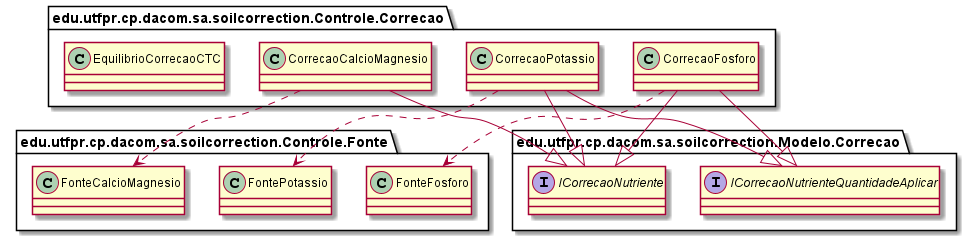

The diagram above was rendered by PlantUML. Its source (embedded in the PNG):
@startuml
class edu.utfpr.cp.dacom.sa.soilcorrection.Controle.Correcao.CorrecaoCalcioMagnesio
class edu.utfpr.cp.dacom.sa.soilcorrection.Controle.Correcao.CorrecaoFosforo
class edu.utfpr.cp.dacom.sa.soilcorrection.Controle.Correcao.CorrecaoPotassio
class edu.utfpr.cp.dacom.sa.soilcorrection.Controle.Correcao.EquilibrioCorrecaoCTC
class edu.utfpr.cp.dacom.sa.soilcorrection.Controle.Fonte.FonteCalcioMagnesio
class edu.utfpr.cp.dacom.sa.soilcorrection.Controle.Fonte.FonteFosforo
class edu.utfpr.cp.dacom.sa.soilcorrection.Controle.Fonte.FontePotassio
interface edu.utfpr.cp.dacom.sa.soilcorrection.Modelo.Correcao.ICorrecaoNutriente
interface edu.utfpr.cp.dacom.sa.soilcorrection.Modelo.Correcao.ICorrecaoNutrienteQuantidadeAplicar
edu.utfpr.cp.dacom.sa.soilcorrection.Controle.Correcao.CorrecaoCalcioMagnesio ..> edu.utfpr.cp.dacom.sa.soilcorrection.Controle.Fonte.FonteCalcioMagnesio
edu.utfpr.cp.dacom.sa.soilcorrection.Controle.Correcao.CorrecaoCalcioMagnesio --|> edu.utfpr.cp.dacom.sa.soilcorrection.Modelo.Correcao.ICorrecaoNutriente
edu.utfpr.cp.dacom.sa.soilcorrection.Controle.Correcao.CorrecaoFosforo ..> edu.utfpr.cp.dacom.sa.soilcorrection.Controle.Fonte.FonteFosforo
edu.utfpr.cp.dacom.sa.soilcorrection.Controle.Correcao.CorrecaoFosforo --|> edu.utfpr.cp.dacom.sa.soilcorrection.Modelo.Correcao.ICorrecaoNutriente
edu.utfpr.cp.dacom.sa.soilcorrection.Controle.Correcao.CorrecaoFosforo --|> edu.utfpr.cp.dacom.sa.soilcorrection.Modelo.Correcao.ICorrecaoNutrienteQuantidadeAplicar
edu.utfpr.cp.dacom.sa.soilcorrection.Controle.Correcao.CorrecaoPotassio ..> edu.utfpr.cp.dacom.sa.soilcorrection.Controle.Fonte.FontePotassio
edu.utfpr.cp.dacom.sa.soilcorrection.Controle.Correcao.CorrecaoPotassio --|> edu.utfpr.cp.dacom.sa.soilcorrection.Modelo.Correcao.ICorrecaoNutriente
edu.utfpr.cp.dacom.sa.soilcorrection.Controle.Correcao.CorrecaoPotassio --|> edu.utfpr.cp.dacom.sa.soilcorrection.Modelo.Correcao.ICorrecaoNutrienteQuantidadeAplicar
@enduml